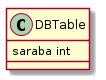

The diagram above was rendered by PlantUML. Its source (embedded in the PNG):
@startuml
skinparam backgroundColor white

class DBTable {
	saraba int
}


@enduml